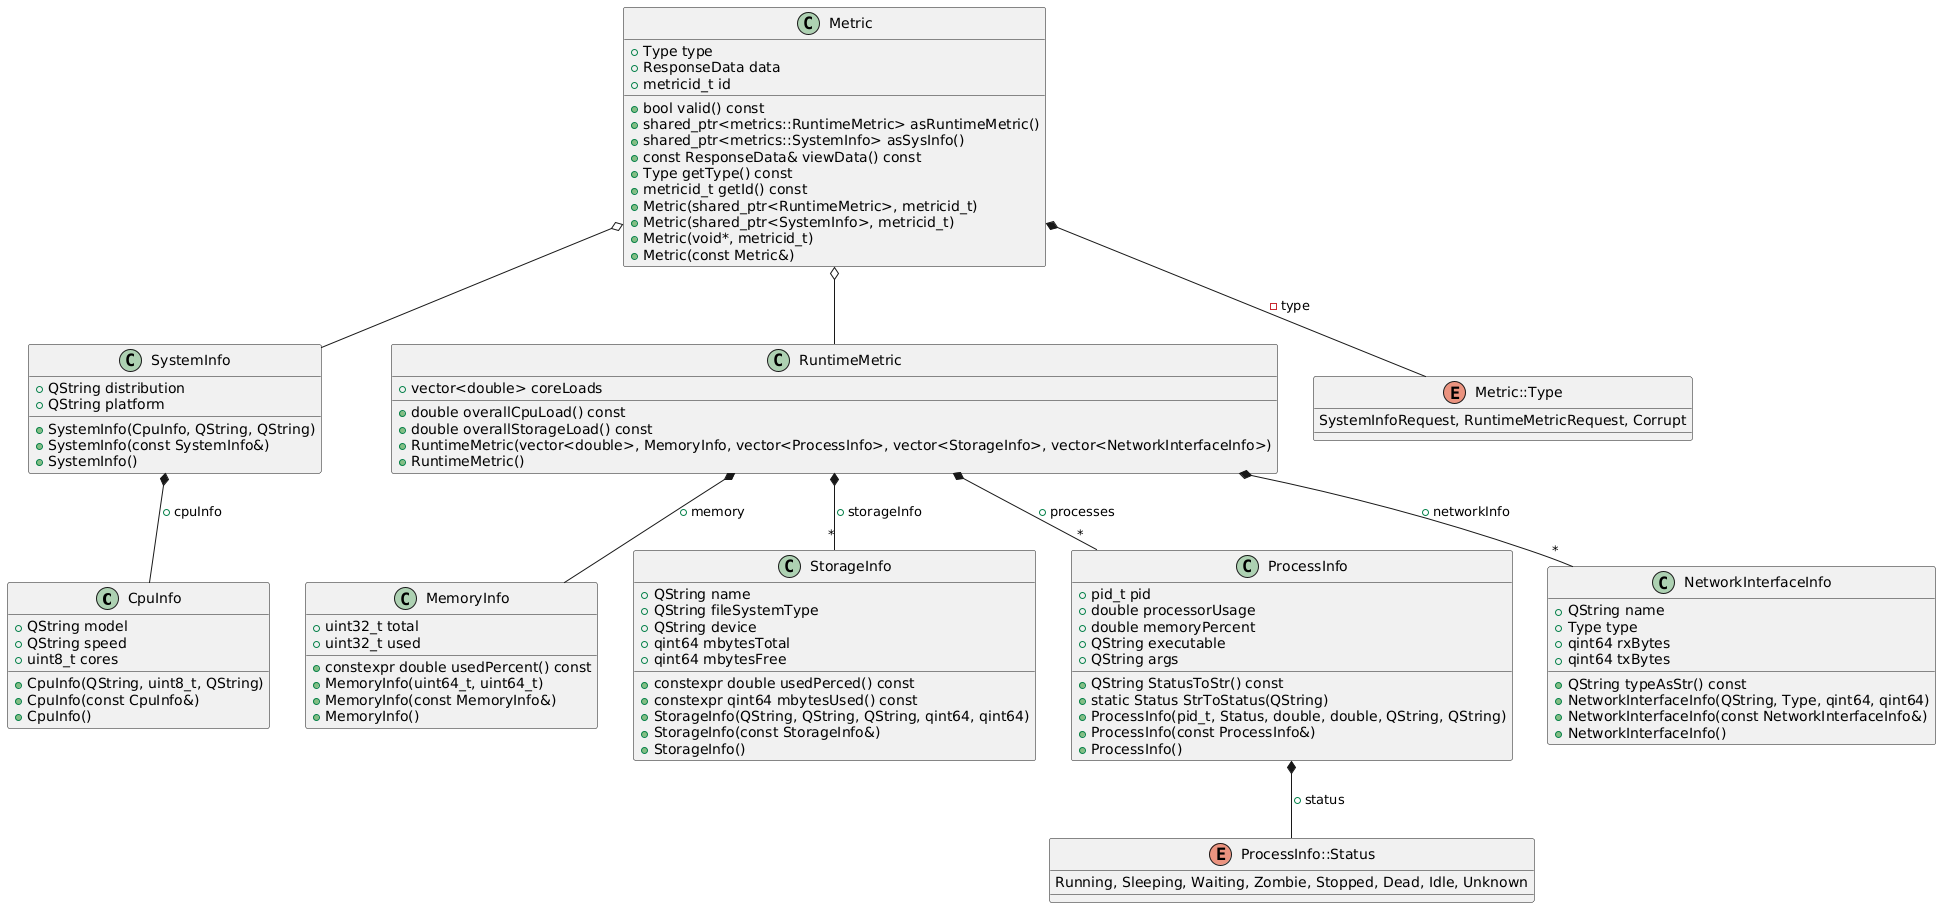

The diagram above was rendered by PlantUML. Its source (embedded in the PNG):
@startuml

class CpuInfo {
    + QString model
    + QString speed
    + uint8_t cores
    + CpuInfo(QString, uint8_t, QString)
    + CpuInfo(const CpuInfo&)
    + CpuInfo()
}

class SystemInfo {
    + QString distribution
    + QString platform
    + SystemInfo(CpuInfo, QString, QString)
    + SystemInfo(const SystemInfo&)
    + SystemInfo()
}

class MemoryInfo {
    + uint32_t total
    + uint32_t used
    + constexpr double usedPercent() const
    + MemoryInfo(uint64_t, uint64_t)
    + MemoryInfo(const MemoryInfo&)
    + MemoryInfo()
}

class StorageInfo {
    + QString name
    + QString fileSystemType
    + QString device
    + qint64 mbytesTotal
    + qint64 mbytesFree
    + constexpr double usedPerced() const
    + constexpr qint64 mbytesUsed() const
    + StorageInfo(QString, QString, QString, qint64, qint64)
    + StorageInfo(const StorageInfo&)
    + StorageInfo()
}

class ProcessInfo {
    + pid_t pid
    + double processorUsage
    + double memoryPercent
    + QString executable
    + QString args
    + QString StatusToStr() const
    + static Status StrToStatus(QString)
    + ProcessInfo(pid_t, Status, double, double, QString, QString)
    + ProcessInfo(const ProcessInfo&)
    + ProcessInfo()
}

enum ProcessInfo::Status {
    Running, Sleeping, Waiting, Zombie, Stopped, Dead, Idle, Unknown
}


class NetworkInterfaceInfo {
    + QString name
    + Type type
    + qint64 rxBytes
    + qint64 txBytes
    + QString typeAsStr() const
    + NetworkInterfaceInfo(QString, Type, qint64, qint64)
    + NetworkInterfaceInfo(const NetworkInterfaceInfo&)
    + NetworkInterfaceInfo()
}

class RuntimeMetric {
    + vector<double> coreLoads
    + double overallCpuLoad() const
    + double overallStorageLoad() const
    + RuntimeMetric(vector<double>, MemoryInfo, vector<ProcessInfo>, vector<StorageInfo>, vector<NetworkInterfaceInfo>)
    + RuntimeMetric()
}

enum Metric::Type {
    SystemInfoRequest, RuntimeMetricRequest, Corrupt
}

class Metric {
    + Type type
    + ResponseData data
    + metricid_t id
    + bool valid() const
    + shared_ptr<metrics::RuntimeMetric> asRuntimeMetric()
    + shared_ptr<metrics::SystemInfo> asSysInfo()
    + const ResponseData& viewData() const
    + Type getType() const
    + metricid_t getId() const
    + Metric(shared_ptr<RuntimeMetric>, metricid_t)
    + Metric(shared_ptr<SystemInfo>, metricid_t)
    + Metric(void*, metricid_t)
    + Metric(const Metric&)
}

SystemInfo *-- CpuInfo : +cpuInfo
ProcessInfo *-- ProcessInfo::Status :  +status
RuntimeMetric *-- MemoryInfo : +memory
RuntimeMetric *-- "*" ProcessInfo : +processes
RuntimeMetric *-- "*" StorageInfo : +storageInfo
RuntimeMetric *-- "*" NetworkInterfaceInfo : +networkInfo
Metric o-- RuntimeMetric
Metric o-- SystemInfo
Metric *-- Metric::Type : -type

@enduml